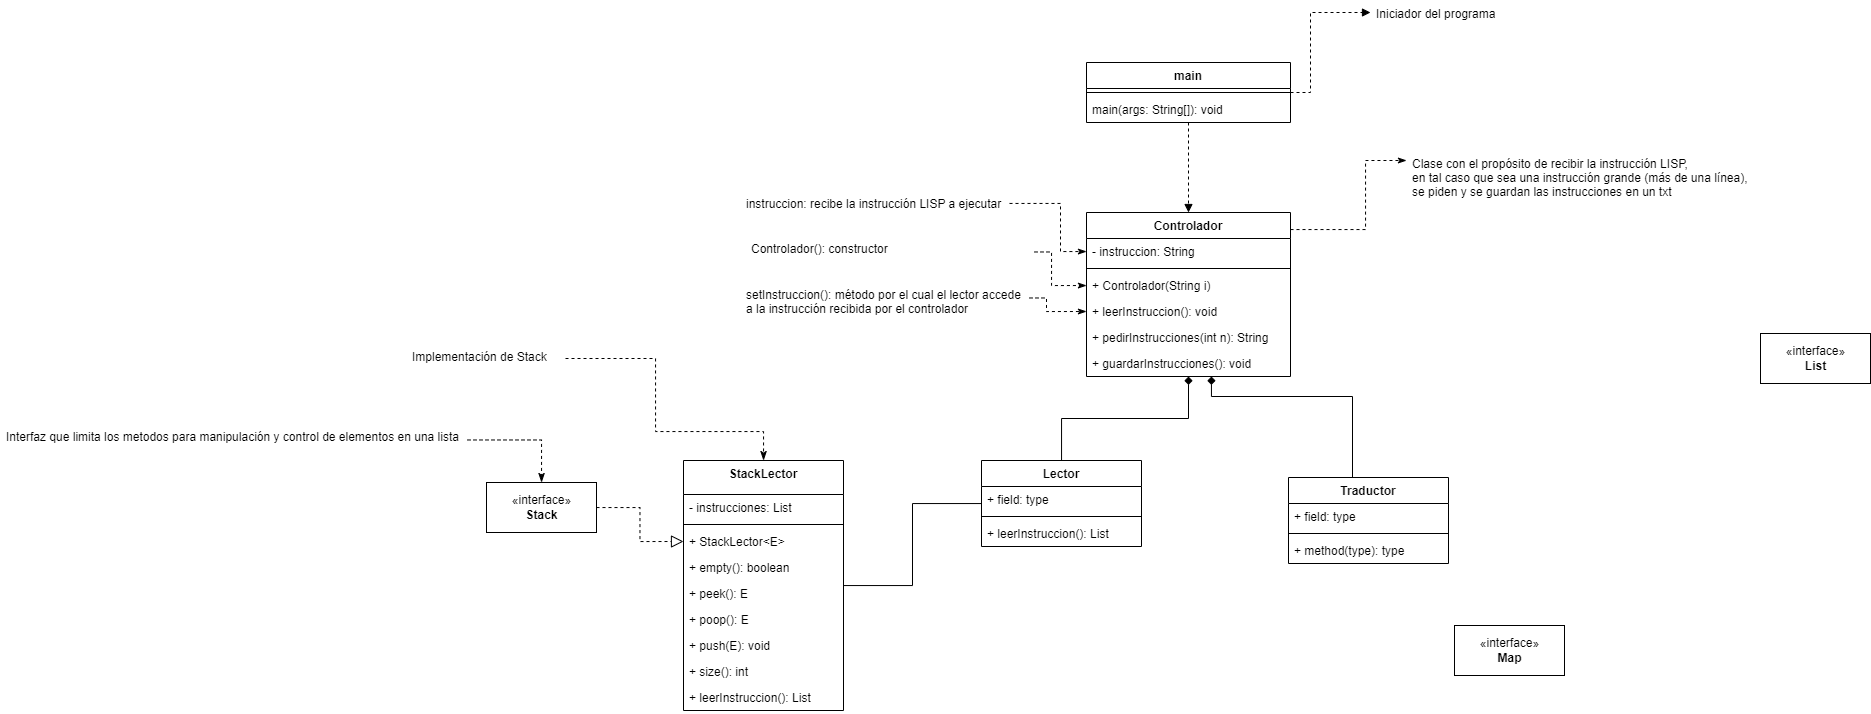

The diagram above was exported from draw.io. Its source (the exported page's mxGraphModel, read from the mxfile embedded in the PNG):
<mxGraphModel dx="2257" dy="969" grid="0" gridSize="10" guides="1" tooltips="1" connect="1" arrows="1" fold="1" page="0" pageScale="1" pageWidth="827" pageHeight="1169" math="0" shadow="0">
  <root>
    <mxCell id="0" />
    <mxCell id="1" parent="0" />
    <mxCell id="QbKtCOnfr0a8m8v5fs_q-1" value="«interface»&lt;br&gt;&lt;b&gt;Map&lt;/b&gt;" style="html=1;" vertex="1" parent="1">
      <mxGeometry x="255" y="274" width="110" height="50" as="geometry" />
    </mxCell>
    <mxCell id="QbKtCOnfr0a8m8v5fs_q-2" value="«interface»&lt;br&gt;&lt;b&gt;List&lt;/b&gt;" style="html=1;" vertex="1" parent="1">
      <mxGeometry x="561" y="-18" width="110" height="50" as="geometry" />
    </mxCell>
    <mxCell id="QbKtCOnfr0a8m8v5fs_q-51" style="edgeStyle=orthogonalEdgeStyle;rounded=0;orthogonalLoop=1;jettySize=auto;html=1;entryX=0;entryY=0.5;entryDx=0;entryDy=0;dashed=1;strokeColor=default;endArrow=block;endFill=0;endSize=10;" edge="1" parent="1" source="QbKtCOnfr0a8m8v5fs_q-3" target="QbKtCOnfr0a8m8v5fs_q-48">
      <mxGeometry relative="1" as="geometry" />
    </mxCell>
    <mxCell id="QbKtCOnfr0a8m8v5fs_q-3" value="«interface»&lt;br&gt;&lt;b&gt;Stack&lt;/b&gt;" style="html=1;" vertex="1" parent="1">
      <mxGeometry x="-713" y="131" width="110" height="50" as="geometry" />
    </mxCell>
    <mxCell id="QbKtCOnfr0a8m8v5fs_q-40" style="edgeStyle=orthogonalEdgeStyle;rounded=0;orthogonalLoop=1;jettySize=auto;html=1;dashed=1;strokeColor=default;endArrow=classicThin;endFill=1;" edge="1" parent="1" source="QbKtCOnfr0a8m8v5fs_q-7" target="QbKtCOnfr0a8m8v5fs_q-39">
      <mxGeometry relative="1" as="geometry">
        <Array as="points">
          <mxPoint x="166" y="-122" />
          <mxPoint x="166" y="-191" />
        </Array>
      </mxGeometry>
    </mxCell>
    <mxCell id="QbKtCOnfr0a8m8v5fs_q-7" value="Controlador" style="swimlane;fontStyle=1;align=center;verticalAlign=top;childLayout=stackLayout;horizontal=1;startSize=26;horizontalStack=0;resizeParent=1;resizeParentMax=0;resizeLast=0;collapsible=1;marginBottom=0;" vertex="1" parent="1">
      <mxGeometry x="-113" y="-139" width="204" height="164" as="geometry" />
    </mxCell>
    <mxCell id="QbKtCOnfr0a8m8v5fs_q-22" value="- instruccion: String" style="text;strokeColor=none;fillColor=none;align=left;verticalAlign=top;spacingLeft=4;spacingRight=4;overflow=hidden;rotatable=0;points=[[0,0.5],[1,0.5]];portConstraint=eastwest;" vertex="1" parent="QbKtCOnfr0a8m8v5fs_q-7">
      <mxGeometry y="26" width="204" height="26" as="geometry" />
    </mxCell>
    <mxCell id="QbKtCOnfr0a8m8v5fs_q-9" value="" style="line;strokeWidth=1;fillColor=none;align=left;verticalAlign=middle;spacingTop=-1;spacingLeft=3;spacingRight=3;rotatable=0;labelPosition=right;points=[];portConstraint=eastwest;strokeColor=inherit;" vertex="1" parent="QbKtCOnfr0a8m8v5fs_q-7">
      <mxGeometry y="52" width="204" height="8" as="geometry" />
    </mxCell>
    <mxCell id="QbKtCOnfr0a8m8v5fs_q-30" value="+ Controlador(String i)" style="text;strokeColor=none;fillColor=none;align=left;verticalAlign=top;spacingLeft=4;spacingRight=4;overflow=hidden;rotatable=0;points=[[0,0.5],[1,0.5]];portConstraint=eastwest;" vertex="1" parent="QbKtCOnfr0a8m8v5fs_q-7">
      <mxGeometry y="60" width="204" height="26" as="geometry" />
    </mxCell>
    <mxCell id="QbKtCOnfr0a8m8v5fs_q-10" value="+ leerInstruccion(): void" style="text;strokeColor=none;fillColor=none;align=left;verticalAlign=top;spacingLeft=4;spacingRight=4;overflow=hidden;rotatable=0;points=[[0,0.5],[1,0.5]];portConstraint=eastwest;" vertex="1" parent="QbKtCOnfr0a8m8v5fs_q-7">
      <mxGeometry y="86" width="204" height="26" as="geometry" />
    </mxCell>
    <mxCell id="QbKtCOnfr0a8m8v5fs_q-45" value="+ pedirInstrucciones(int n): String" style="text;strokeColor=none;fillColor=none;align=left;verticalAlign=top;spacingLeft=4;spacingRight=4;overflow=hidden;rotatable=0;points=[[0,0.5],[1,0.5]];portConstraint=eastwest;" vertex="1" parent="QbKtCOnfr0a8m8v5fs_q-7">
      <mxGeometry y="112" width="204" height="26" as="geometry" />
    </mxCell>
    <mxCell id="QbKtCOnfr0a8m8v5fs_q-46" value="+ guardarInstrucciones(): void" style="text;strokeColor=none;fillColor=none;align=left;verticalAlign=top;spacingLeft=4;spacingRight=4;overflow=hidden;rotatable=0;points=[[0,0.5],[1,0.5]];portConstraint=eastwest;" vertex="1" parent="QbKtCOnfr0a8m8v5fs_q-7">
      <mxGeometry y="138" width="204" height="26" as="geometry" />
    </mxCell>
    <mxCell id="QbKtCOnfr0a8m8v5fs_q-20" style="edgeStyle=orthogonalEdgeStyle;rounded=0;orthogonalLoop=1;jettySize=auto;html=1;strokeColor=default;endArrow=diamond;endFill=1;" edge="1" parent="1" source="QbKtCOnfr0a8m8v5fs_q-11" target="QbKtCOnfr0a8m8v5fs_q-7">
      <mxGeometry relative="1" as="geometry" />
    </mxCell>
    <mxCell id="QbKtCOnfr0a8m8v5fs_q-11" value="Lector" style="swimlane;fontStyle=1;align=center;verticalAlign=top;childLayout=stackLayout;horizontal=1;startSize=26;horizontalStack=0;resizeParent=1;resizeParentMax=0;resizeLast=0;collapsible=1;marginBottom=0;" vertex="1" parent="1">
      <mxGeometry x="-218" y="109" width="160" height="86" as="geometry" />
    </mxCell>
    <mxCell id="QbKtCOnfr0a8m8v5fs_q-12" value="+ field: type" style="text;strokeColor=none;fillColor=none;align=left;verticalAlign=top;spacingLeft=4;spacingRight=4;overflow=hidden;rotatable=0;points=[[0,0.5],[1,0.5]];portConstraint=eastwest;" vertex="1" parent="QbKtCOnfr0a8m8v5fs_q-11">
      <mxGeometry y="26" width="160" height="26" as="geometry" />
    </mxCell>
    <mxCell id="QbKtCOnfr0a8m8v5fs_q-13" value="" style="line;strokeWidth=1;fillColor=none;align=left;verticalAlign=middle;spacingTop=-1;spacingLeft=3;spacingRight=3;rotatable=0;labelPosition=right;points=[];portConstraint=eastwest;strokeColor=inherit;" vertex="1" parent="QbKtCOnfr0a8m8v5fs_q-11">
      <mxGeometry y="52" width="160" height="8" as="geometry" />
    </mxCell>
    <mxCell id="QbKtCOnfr0a8m8v5fs_q-14" value="+ leerInstruccion(): List" style="text;strokeColor=none;fillColor=none;align=left;verticalAlign=top;spacingLeft=4;spacingRight=4;overflow=hidden;rotatable=0;points=[[0,0.5],[1,0.5]];portConstraint=eastwest;" vertex="1" parent="QbKtCOnfr0a8m8v5fs_q-11">
      <mxGeometry y="60" width="160" height="26" as="geometry" />
    </mxCell>
    <mxCell id="QbKtCOnfr0a8m8v5fs_q-21" style="edgeStyle=orthogonalEdgeStyle;rounded=0;orthogonalLoop=1;jettySize=auto;html=1;strokeColor=default;endArrow=diamond;endFill=1;" edge="1" parent="1" source="QbKtCOnfr0a8m8v5fs_q-15" target="QbKtCOnfr0a8m8v5fs_q-7">
      <mxGeometry relative="1" as="geometry">
        <Array as="points">
          <mxPoint x="153" y="45" />
          <mxPoint x="12" y="45" />
        </Array>
      </mxGeometry>
    </mxCell>
    <mxCell id="QbKtCOnfr0a8m8v5fs_q-15" value="Traductor" style="swimlane;fontStyle=1;align=center;verticalAlign=top;childLayout=stackLayout;horizontal=1;startSize=26;horizontalStack=0;resizeParent=1;resizeParentMax=0;resizeLast=0;collapsible=1;marginBottom=0;" vertex="1" parent="1">
      <mxGeometry x="89" y="126" width="160" height="86" as="geometry" />
    </mxCell>
    <mxCell id="QbKtCOnfr0a8m8v5fs_q-16" value="+ field: type" style="text;strokeColor=none;fillColor=none;align=left;verticalAlign=top;spacingLeft=4;spacingRight=4;overflow=hidden;rotatable=0;points=[[0,0.5],[1,0.5]];portConstraint=eastwest;" vertex="1" parent="QbKtCOnfr0a8m8v5fs_q-15">
      <mxGeometry y="26" width="160" height="26" as="geometry" />
    </mxCell>
    <mxCell id="QbKtCOnfr0a8m8v5fs_q-17" value="" style="line;strokeWidth=1;fillColor=none;align=left;verticalAlign=middle;spacingTop=-1;spacingLeft=3;spacingRight=3;rotatable=0;labelPosition=right;points=[];portConstraint=eastwest;strokeColor=inherit;" vertex="1" parent="QbKtCOnfr0a8m8v5fs_q-15">
      <mxGeometry y="52" width="160" height="8" as="geometry" />
    </mxCell>
    <mxCell id="QbKtCOnfr0a8m8v5fs_q-18" value="+ method(type): type" style="text;strokeColor=none;fillColor=none;align=left;verticalAlign=top;spacingLeft=4;spacingRight=4;overflow=hidden;rotatable=0;points=[[0,0.5],[1,0.5]];portConstraint=eastwest;" vertex="1" parent="QbKtCOnfr0a8m8v5fs_q-15">
      <mxGeometry y="60" width="160" height="26" as="geometry" />
    </mxCell>
    <mxCell id="QbKtCOnfr0a8m8v5fs_q-24" style="edgeStyle=orthogonalEdgeStyle;rounded=0;orthogonalLoop=1;jettySize=auto;html=1;strokeColor=default;endArrow=classicThin;endFill=1;dashed=1;" edge="1" parent="1" source="QbKtCOnfr0a8m8v5fs_q-23" target="QbKtCOnfr0a8m8v5fs_q-22">
      <mxGeometry relative="1" as="geometry">
        <Array as="points">
          <mxPoint x="-139" y="-148" />
          <mxPoint x="-139" y="-100" />
        </Array>
      </mxGeometry>
    </mxCell>
    <mxCell id="QbKtCOnfr0a8m8v5fs_q-23" value="instruccion: recibe la instrucción LISP a ejecutar" style="text;strokeColor=none;fillColor=none;align=left;verticalAlign=top;spacingLeft=4;spacingRight=4;overflow=hidden;rotatable=0;points=[[0,0.5],[1,0.5]];portConstraint=eastwest;" vertex="1" parent="1">
      <mxGeometry x="-459" y="-161" width="269" height="26" as="geometry" />
    </mxCell>
    <mxCell id="QbKtCOnfr0a8m8v5fs_q-29" style="edgeStyle=orthogonalEdgeStyle;rounded=0;orthogonalLoop=1;jettySize=auto;html=1;entryX=0;entryY=0.5;entryDx=0;entryDy=0;dashed=1;strokeColor=default;endArrow=classicThin;endFill=1;" edge="1" parent="1" source="QbKtCOnfr0a8m8v5fs_q-28" target="QbKtCOnfr0a8m8v5fs_q-10">
      <mxGeometry relative="1" as="geometry">
        <Array as="points">
          <mxPoint x="-153" y="-53" />
          <mxPoint x="-153" y="-40" />
        </Array>
      </mxGeometry>
    </mxCell>
    <mxCell id="QbKtCOnfr0a8m8v5fs_q-28" value="setInstruccion(): método por el cual el lector accede &#10;a la instrucción recibida por el controlador" style="text;strokeColor=none;fillColor=none;align=left;verticalAlign=top;spacingLeft=4;spacingRight=4;overflow=hidden;rotatable=0;points=[[0,0.5],[1,0.5]];portConstraint=eastwest;" vertex="1" parent="1">
      <mxGeometry x="-459" y="-70" width="289" height="33" as="geometry" />
    </mxCell>
    <mxCell id="QbKtCOnfr0a8m8v5fs_q-32" style="edgeStyle=orthogonalEdgeStyle;rounded=0;orthogonalLoop=1;jettySize=auto;html=1;dashed=1;strokeColor=default;endArrow=classicThin;endFill=1;" edge="1" parent="1" source="QbKtCOnfr0a8m8v5fs_q-31" target="QbKtCOnfr0a8m8v5fs_q-30">
      <mxGeometry relative="1" as="geometry">
        <Array as="points">
          <mxPoint x="-148" y="-99" />
          <mxPoint x="-148" y="-66" />
        </Array>
      </mxGeometry>
    </mxCell>
    <mxCell id="QbKtCOnfr0a8m8v5fs_q-31" value="Controlador(): constructor" style="text;strokeColor=none;fillColor=none;align=left;verticalAlign=top;spacingLeft=4;spacingRight=4;overflow=hidden;rotatable=0;points=[[0,0.5],[1,0.5]];portConstraint=eastwest;" vertex="1" parent="1">
      <mxGeometry x="-454" y="-116" width="289" height="33" as="geometry" />
    </mxCell>
    <mxCell id="QbKtCOnfr0a8m8v5fs_q-41" style="edgeStyle=orthogonalEdgeStyle;rounded=0;orthogonalLoop=1;jettySize=auto;html=1;entryX=0.5;entryY=0;entryDx=0;entryDy=0;dashed=1;strokeColor=default;endArrow=block;endFill=1;" edge="1" parent="1" source="QbKtCOnfr0a8m8v5fs_q-33" target="QbKtCOnfr0a8m8v5fs_q-7">
      <mxGeometry relative="1" as="geometry" />
    </mxCell>
    <mxCell id="QbKtCOnfr0a8m8v5fs_q-43" style="edgeStyle=orthogonalEdgeStyle;rounded=0;orthogonalLoop=1;jettySize=auto;html=1;entryX=0;entryY=0.5;entryDx=0;entryDy=0;dashed=1;strokeColor=default;endArrow=block;endFill=1;" edge="1" parent="1" source="QbKtCOnfr0a8m8v5fs_q-33" target="QbKtCOnfr0a8m8v5fs_q-42">
      <mxGeometry relative="1" as="geometry">
        <Array as="points">
          <mxPoint x="111" y="-259" />
          <mxPoint x="111" y="-339" />
        </Array>
      </mxGeometry>
    </mxCell>
    <mxCell id="QbKtCOnfr0a8m8v5fs_q-33" value="main" style="swimlane;fontStyle=1;align=center;verticalAlign=top;childLayout=stackLayout;horizontal=1;startSize=26;horizontalStack=0;resizeParent=1;resizeParentMax=0;resizeLast=0;collapsible=1;marginBottom=0;" vertex="1" parent="1">
      <mxGeometry x="-113" y="-289" width="204" height="60" as="geometry" />
    </mxCell>
    <mxCell id="QbKtCOnfr0a8m8v5fs_q-35" value="" style="line;strokeWidth=1;fillColor=none;align=left;verticalAlign=middle;spacingTop=-1;spacingLeft=3;spacingRight=3;rotatable=0;labelPosition=right;points=[];portConstraint=eastwest;strokeColor=inherit;" vertex="1" parent="QbKtCOnfr0a8m8v5fs_q-33">
      <mxGeometry y="26" width="204" height="8" as="geometry" />
    </mxCell>
    <mxCell id="QbKtCOnfr0a8m8v5fs_q-36" value="main(args: String[]): void" style="text;strokeColor=none;fillColor=none;align=left;verticalAlign=top;spacingLeft=4;spacingRight=4;overflow=hidden;rotatable=0;points=[[0,0.5],[1,0.5]];portConstraint=eastwest;" vertex="1" parent="QbKtCOnfr0a8m8v5fs_q-33">
      <mxGeometry y="34" width="204" height="26" as="geometry" />
    </mxCell>
    <mxCell id="QbKtCOnfr0a8m8v5fs_q-39" value="Clase con el propósito de recibir la instrucción LISP, &#10;en tal caso que sea una instrucción grande (más de una línea), &#10;se piden y se guardan las instrucciones en un txt" style="text;strokeColor=none;fillColor=none;align=left;verticalAlign=top;spacingLeft=4;spacingRight=4;overflow=hidden;rotatable=0;points=[[0,0.5],[1,0.5]];portConstraint=eastwest;" vertex="1" parent="1">
      <mxGeometry x="207" y="-201" width="347" height="52" as="geometry" />
    </mxCell>
    <mxCell id="QbKtCOnfr0a8m8v5fs_q-42" value="Iniciador del programa" style="text;strokeColor=none;fillColor=none;align=left;verticalAlign=top;spacingLeft=4;spacingRight=4;overflow=hidden;rotatable=0;points=[[0,0.5],[1,0.5]];portConstraint=eastwest;" vertex="1" parent="1">
      <mxGeometry x="171" y="-351" width="290" height="26" as="geometry" />
    </mxCell>
    <mxCell id="QbKtCOnfr0a8m8v5fs_q-57" style="edgeStyle=orthogonalEdgeStyle;rounded=0;orthogonalLoop=1;jettySize=auto;html=1;strokeColor=default;strokeWidth=1;endArrow=none;endFill=0;endSize=10;" edge="1" parent="1" source="QbKtCOnfr0a8m8v5fs_q-47" target="QbKtCOnfr0a8m8v5fs_q-11">
      <mxGeometry relative="1" as="geometry" />
    </mxCell>
    <mxCell id="QbKtCOnfr0a8m8v5fs_q-47" value="StackLector" style="swimlane;fontStyle=1;align=center;verticalAlign=top;childLayout=stackLayout;horizontal=1;startSize=34;horizontalStack=0;resizeParent=1;resizeParentMax=0;resizeLast=0;collapsible=1;marginBottom=0;" vertex="1" parent="1">
      <mxGeometry x="-516" y="109" width="160" height="250" as="geometry" />
    </mxCell>
    <mxCell id="QbKtCOnfr0a8m8v5fs_q-56" value="- instrucciones: List" style="text;strokeColor=none;fillColor=none;align=left;verticalAlign=top;spacingLeft=4;spacingRight=4;overflow=hidden;rotatable=0;points=[[0,0.5],[1,0.5]];portConstraint=eastwest;" vertex="1" parent="QbKtCOnfr0a8m8v5fs_q-47">
      <mxGeometry y="34" width="160" height="26" as="geometry" />
    </mxCell>
    <mxCell id="QbKtCOnfr0a8m8v5fs_q-49" value="" style="line;strokeWidth=1;fillColor=none;align=left;verticalAlign=middle;spacingTop=-1;spacingLeft=3;spacingRight=3;rotatable=0;labelPosition=right;points=[];portConstraint=eastwest;strokeColor=inherit;" vertex="1" parent="QbKtCOnfr0a8m8v5fs_q-47">
      <mxGeometry y="60" width="160" height="8" as="geometry" />
    </mxCell>
    <mxCell id="QbKtCOnfr0a8m8v5fs_q-48" value="+ StackLector&lt;E&gt;" style="text;strokeColor=none;fillColor=none;align=left;verticalAlign=top;spacingLeft=4;spacingRight=4;overflow=hidden;rotatable=0;points=[[0,0.5],[1,0.5]];portConstraint=eastwest;" vertex="1" parent="QbKtCOnfr0a8m8v5fs_q-47">
      <mxGeometry y="68" width="160" height="26" as="geometry" />
    </mxCell>
    <mxCell id="QbKtCOnfr0a8m8v5fs_q-52" value="+ empty(): boolean" style="text;strokeColor=none;fillColor=none;align=left;verticalAlign=top;spacingLeft=4;spacingRight=4;overflow=hidden;rotatable=0;points=[[0,0.5],[1,0.5]];portConstraint=eastwest;" vertex="1" parent="QbKtCOnfr0a8m8v5fs_q-47">
      <mxGeometry y="94" width="160" height="26" as="geometry" />
    </mxCell>
    <mxCell id="QbKtCOnfr0a8m8v5fs_q-53" value="+ peek(): E" style="text;strokeColor=none;fillColor=none;align=left;verticalAlign=top;spacingLeft=4;spacingRight=4;overflow=hidden;rotatable=0;points=[[0,0.5],[1,0.5]];portConstraint=eastwest;" vertex="1" parent="QbKtCOnfr0a8m8v5fs_q-47">
      <mxGeometry y="120" width="160" height="26" as="geometry" />
    </mxCell>
    <mxCell id="QbKtCOnfr0a8m8v5fs_q-54" value="+ poop(): E" style="text;strokeColor=none;fillColor=none;align=left;verticalAlign=top;spacingLeft=4;spacingRight=4;overflow=hidden;rotatable=0;points=[[0,0.5],[1,0.5]];portConstraint=eastwest;" vertex="1" parent="QbKtCOnfr0a8m8v5fs_q-47">
      <mxGeometry y="146" width="160" height="26" as="geometry" />
    </mxCell>
    <mxCell id="QbKtCOnfr0a8m8v5fs_q-55" value="+ push(E): void" style="text;strokeColor=none;fillColor=none;align=left;verticalAlign=top;spacingLeft=4;spacingRight=4;overflow=hidden;rotatable=0;points=[[0,0.5],[1,0.5]];portConstraint=eastwest;" vertex="1" parent="QbKtCOnfr0a8m8v5fs_q-47">
      <mxGeometry y="172" width="160" height="26" as="geometry" />
    </mxCell>
    <mxCell id="QbKtCOnfr0a8m8v5fs_q-62" value="+ size(): int" style="text;strokeColor=none;fillColor=none;align=left;verticalAlign=top;spacingLeft=4;spacingRight=4;overflow=hidden;rotatable=0;points=[[0,0.5],[1,0.5]];portConstraint=eastwest;" vertex="1" parent="QbKtCOnfr0a8m8v5fs_q-47">
      <mxGeometry y="198" width="160" height="26" as="geometry" />
    </mxCell>
    <mxCell id="QbKtCOnfr0a8m8v5fs_q-44" value="+ leerInstruccion(): List" style="text;strokeColor=none;fillColor=none;align=left;verticalAlign=top;spacingLeft=4;spacingRight=4;overflow=hidden;rotatable=0;points=[[0,0.5],[1,0.5]];portConstraint=eastwest;" vertex="1" parent="QbKtCOnfr0a8m8v5fs_q-47">
      <mxGeometry y="224" width="160" height="26" as="geometry" />
    </mxCell>
    <mxCell id="QbKtCOnfr0a8m8v5fs_q-59" style="edgeStyle=orthogonalEdgeStyle;rounded=0;orthogonalLoop=1;jettySize=auto;html=1;strokeColor=default;strokeWidth=1;endArrow=classicThin;endFill=1;endSize=7;dashed=1;" edge="1" parent="1" source="QbKtCOnfr0a8m8v5fs_q-58" target="QbKtCOnfr0a8m8v5fs_q-3">
      <mxGeometry relative="1" as="geometry" />
    </mxCell>
    <mxCell id="QbKtCOnfr0a8m8v5fs_q-58" value="Interfaz que limita los metodos para manipulación y control de elementos en una lista" style="text;strokeColor=none;fillColor=none;align=left;verticalAlign=top;spacingLeft=4;spacingRight=4;overflow=hidden;rotatable=0;points=[[0,0.5],[1,0.5]];portConstraint=eastwest;" vertex="1" parent="1">
      <mxGeometry x="-1199" y="72" width="467" height="33" as="geometry" />
    </mxCell>
    <mxCell id="QbKtCOnfr0a8m8v5fs_q-61" style="edgeStyle=orthogonalEdgeStyle;rounded=0;orthogonalLoop=1;jettySize=auto;html=1;dashed=1;strokeColor=default;strokeWidth=1;endArrow=classicThin;endFill=1;endSize=7;" edge="1" parent="1" source="QbKtCOnfr0a8m8v5fs_q-60" target="QbKtCOnfr0a8m8v5fs_q-47">
      <mxGeometry relative="1" as="geometry">
        <Array as="points">
          <mxPoint x="-544" y="7" />
          <mxPoint x="-544" y="80" />
          <mxPoint x="-436" y="80" />
        </Array>
      </mxGeometry>
    </mxCell>
    <mxCell id="QbKtCOnfr0a8m8v5fs_q-60" value="Implementación de Stack" style="text;strokeColor=none;fillColor=none;align=left;verticalAlign=top;spacingLeft=4;spacingRight=4;overflow=hidden;rotatable=0;points=[[0,0.5],[1,0.5]];portConstraint=eastwest;" vertex="1" parent="1">
      <mxGeometry x="-793" y="-8" width="159" height="33" as="geometry" />
    </mxCell>
  </root>
</mxGraphModel>